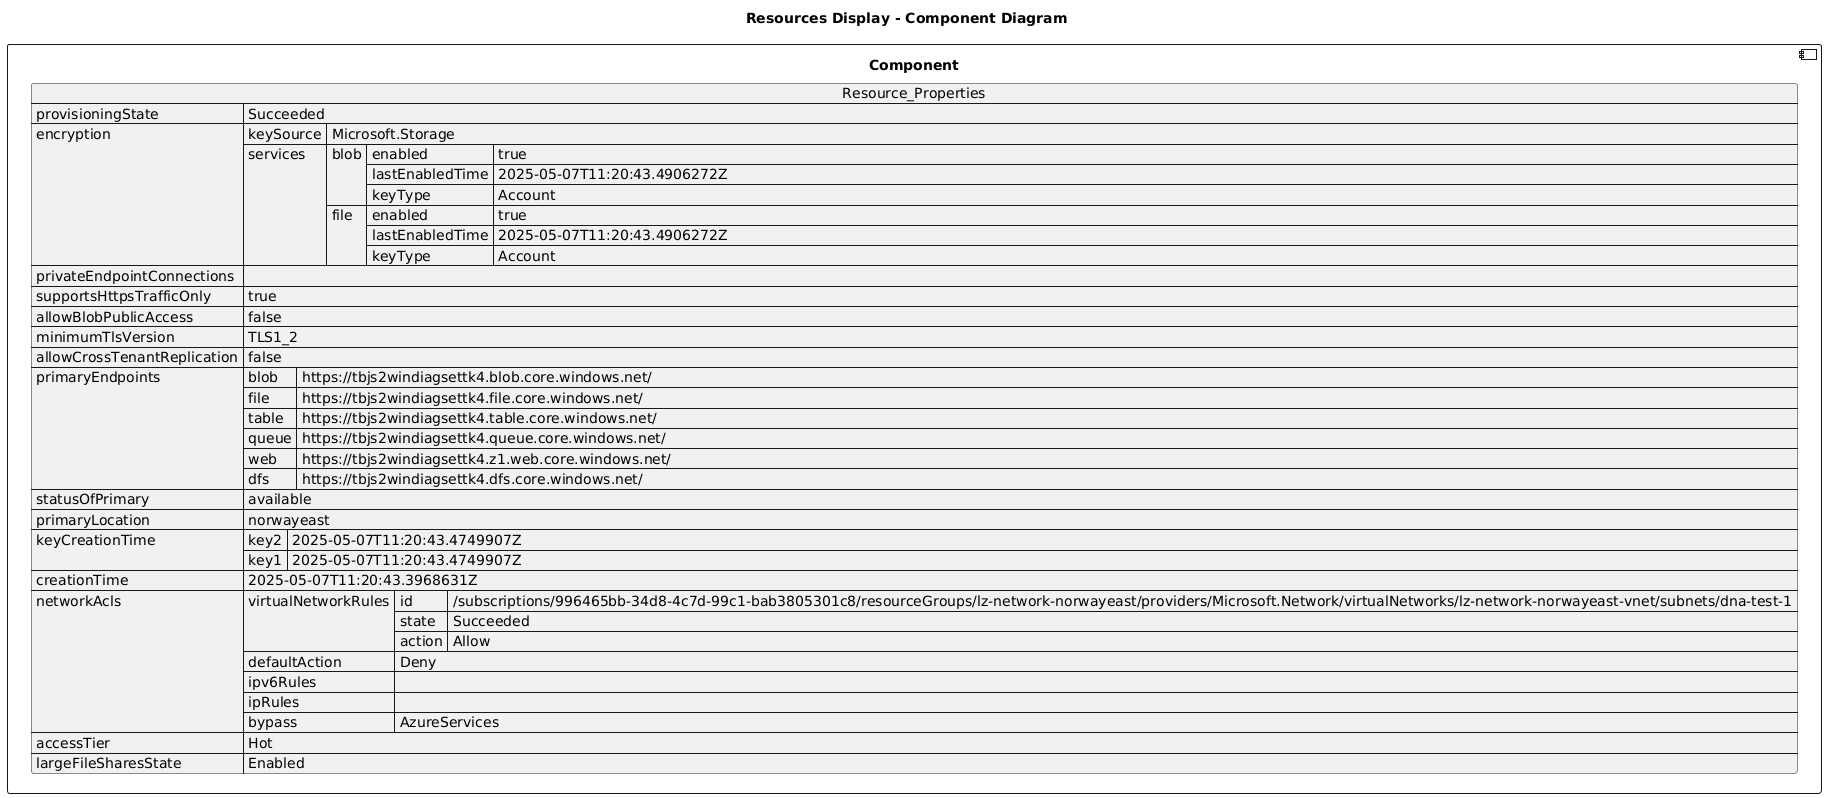

The diagram above was rendered by PlantUML. Its source (embedded in the PNG):
@startuml

title Resources Display - Component Diagram

component Component {

json  Resource_Properties {
  "provisioningState": "Succeeded",
  "encryption": {
    "keySource": "Microsoft.Storage",
    "services": {
      "blob": {
        "enabled": true,
        "lastEnabledTime": "2025-05-07T11:20:43.4906272Z",
        "keyType": "Account"
      },
      "file": {
        "enabled": true,
        "lastEnabledTime": "2025-05-07T11:20:43.4906272Z",
        "keyType": "Account"
      }
    }
  },
  "privateEndpointConnections": [],
  "supportsHttpsTrafficOnly": true,
  "allowBlobPublicAccess": false,
  "minimumTlsVersion": "TLS1_2",
  "allowCrossTenantReplication": false,
  "primaryEndpoints": {
    "blob": "https://tbjs2windiagsettk4.blob.core.windows.net/",
    "file": "https://tbjs2windiagsettk4.file.core.windows.net/",
    "table": "https://tbjs2windiagsettk4.table.core.windows.net/",
    "queue": "https://tbjs2windiagsettk4.queue.core.windows.net/",
    "web": "https://tbjs2windiagsettk4.z1.web.core.windows.net/",
    "dfs": "https://tbjs2windiagsettk4.dfs.core.windows.net/"
  },
  "statusOfPrimary": "available",
  "primaryLocation": "norwayeast",
  "keyCreationTime": {
    "key2": "2025-05-07T11:20:43.4749907Z",
    "key1": "2025-05-07T11:20:43.4749907Z"
  },
  "creationTime": "2025-05-07T11:20:43.3968631Z",
  "networkAcls": {
    "virtualNetworkRules": [
      {
        "id": "/subscriptions/996465bb-34d8-4c7d-99c1-bab3805301c8/resourceGroups/lz-network-norwayeast/providers/Microsoft.Network/virtualNetworks/lz-network-norwayeast-vnet/subnets/dna-test-1",
        "state": "Succeeded",
        "action": "Allow"
      }
    ],
    "defaultAction": "Deny",
    "ipv6Rules": [],
    "ipRules": [],
    "bypass": "AzureServices"
  },
  "accessTier": "Hot",
  "largeFileSharesState": "Enabled"
}
}
@enduml